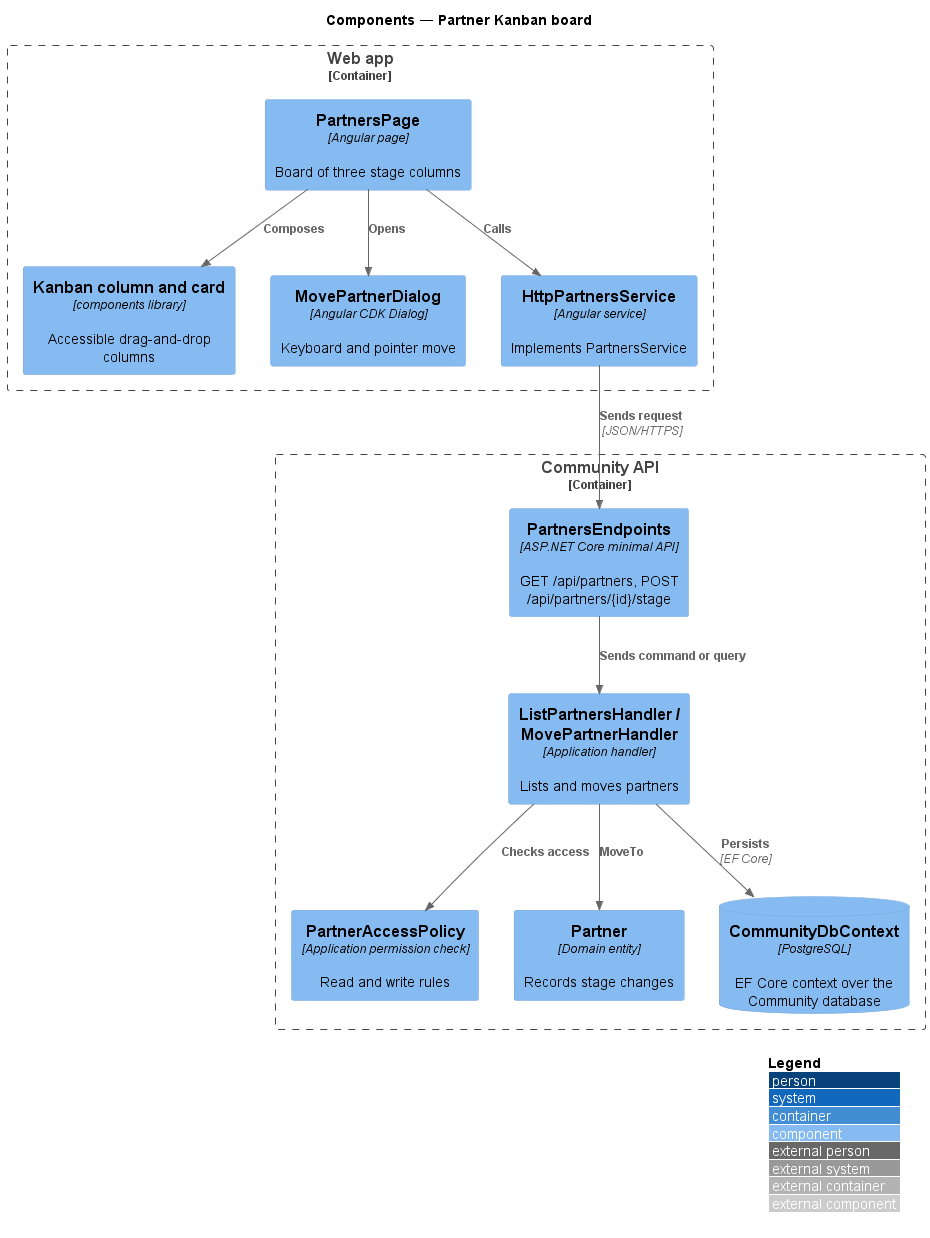

The diagram above was rendered by PlantUML. Its source (embedded in the PNG):
@startuml
!include <C4/C4_Component>
LAYOUT_WITH_LEGEND()
title Components — Partner Kanban board
Container_Boundary(web, "Web app") {
  Component(page, "PartnersPage", "Angular page", "Board of three stage columns")
  Component(kb, "Kanban column and card", "components library", "Accessible drag-and-drop columns")
  Component(dlg, "MovePartnerDialog", "Angular CDK Dialog", "Keyboard and pointer move")
  Component(svc, "HttpPartnersService", "Angular service", "Implements PartnersService")
}
Container_Boundary(api, "Community API") {
  Component(ep, "PartnersEndpoints", "ASP.NET Core minimal API", "GET /api/partners, POST /api/partners/{id}/stage")
  Component(h, "ListPartnersHandler / MovePartnerHandler", "Application handler", "Lists and moves partners")
  Component(pol, "PartnerAccessPolicy", "Application permission check", "Read and write rules")
  Component(ent, "Partner", "Domain entity", "Records stage changes")
  ComponentDb(db, "CommunityDbContext", "PostgreSQL", "EF Core context over the Community database")
}
Rel(page, kb, "Composes")
Rel(page, dlg, "Opens")
Rel(page, svc, "Calls")
Rel(svc, ep, "Sends request", "JSON/HTTPS")
Rel(ep, h, "Sends command or query")
Rel(h, pol, "Checks access")
Rel(h, ent, "MoveTo")
Rel(h, db, "Persists", "EF Core")
@enduml